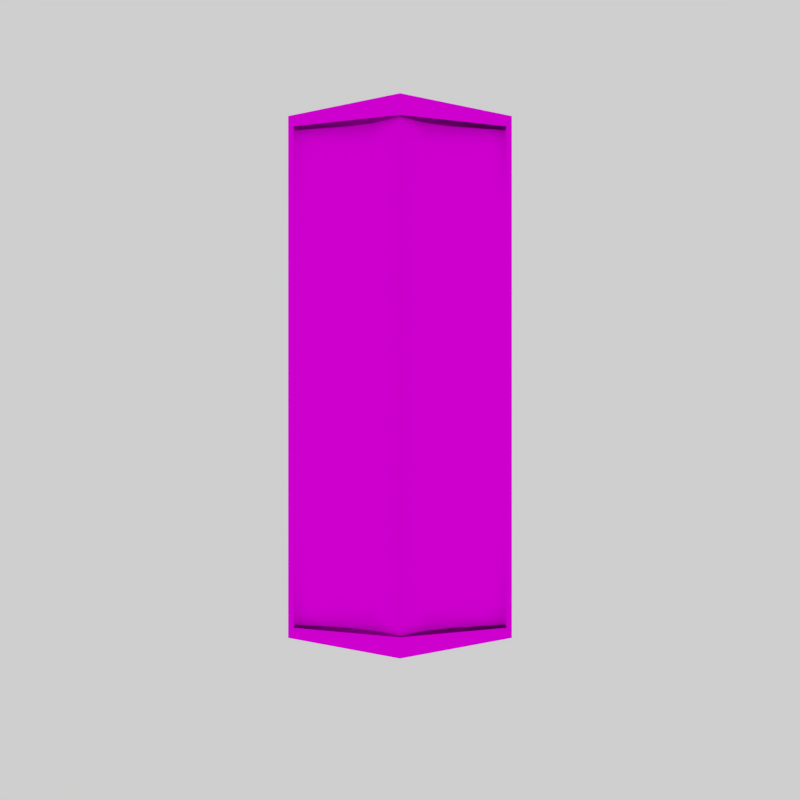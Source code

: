 # Source: shield2.blend  (saved by Blender 2.70.0; exported with 4.5.12 LTS)
import bpy
from mathutils import Matrix  # noqa: F401  (used for matrix-valued properties, if any)

bpy.ops.wm.read_factory_settings(use_empty=True)
scene = bpy.context.scene
scene.name = 'Scene'

# ---- collections
col_collection_1 = bpy.data.collections.new('Collection 1'); scene.collection.children.link(col_collection_1)

# ---- images (referenced by path relative to the original .blend; pixels are not part of the script)
import os
ASSET_DIR = os.environ.get("B2B_ASSET_DIR", "")  # directory of the original .blend (textures are referenced by path, not embedded)
HERE = os.path.dirname(os.path.abspath(__file__))  # packed textures are extracted next to this script under _unpacked/

def load_image(name, relpath, width, height, colorspace="sRGB"):
    """Load a texture the original file referenced (path relative to the .blend, or extracted next to this script)."""
    p = next((c for c in (os.path.join(HERE, relpath), os.path.join(ASSET_DIR, relpath)) if relpath and os.path.exists(c)), "")
    if p:
        img = bpy.data.images.load(p, check_existing=True)
        img.name = name
    else:  # same state as the original file: an image datablock whose file is absent (Cycles renders it pink)
        img = bpy.data.images.new(name, width, height)
        img.source = "FILE"
        img.filepath = "//" + (relpath or name)
    img.colorspace_settings.name = colorspace
    return img
img_metal_background_of_highdefinition_picture_2_169714_jpg = load_image('metal_background_of_highdefinition_picture_2_169714.jpg', 'textures/metal_background_of_highdefinition_picture_2_169714.jpg', 1024, 1024, 'sRGB')
img_metal_background_of_highdefinition_picture_2_169714_jpg_normal = load_image('metal_background_of_highdefinition_picture_2_169714.jpg_normal.', 'textures/metal_background_of_highdefinition_picture_2_169714.jpg_normal.jpg', 1024, 1024, 'sRGB')
img_7_gold_textures_jpg = load_image('7.gold-textures.jpg', 'textures/7.gold-textures.jpg', 1024, 1024, 'sRGB')
img_7_gold_textures_jpg_normalmap_jpg = load_image('7.gold-textures.jpg_normalmap.jpg', 'textures/7.gold-textures.jpg_normalmap.jpg', 1024, 1024, 'sRGB')

# ---- materials (node trees are filled in below, after node groups)
mat_shieldiron = bpy.data.materials.new('ShieldIron')
mat_shieldiron.alpha_threshold = 0.0
mat_shieldiron.roughness = 0.5
mat_shieldiron.line_color = (0.0, 0.0, 0.0, 1.0)
mat_shieldgold = bpy.data.materials.new('ShieldGold')
mat_shieldgold.alpha_threshold = 0.0
mat_shieldgold.roughness = 0.5
mat_shieldgold.line_color = (0.0, 0.0, 0.0, 1.0)

# ---- material node trees
mat_shieldiron.use_nodes = True; mat_shieldiron.node_tree.nodes.clear()
_N = mat_shieldiron.node_tree.nodes; _L = mat_shieldiron.node_tree.links
n0 = _N.new('ShaderNodeTexImage'); n0.name = 'Image Texture'; n0.location = (-345, 284)
n0.width = 140
n0.image = img_metal_background_of_highdefinition_picture_2_169714_jpg
n1 = _N.new('ShaderNodeBsdfDiffuse'); n1.name = 'Diffuse BSDF'; n1.location = (-43, 297)
n2 = _N.new('ShaderNodeBsdfAnisotropic'); n2.name = 'Glossy BSDF'; n2.location = (-41, 148)
n2.distribution = 'BECKMANN'
n2.inputs[1].default_value = 0.4472
n3 = _N.new('ShaderNodeMixShader'); n3.name = 'Mix Shader'; n3.location = (302, 316)
n4 = _N.new('ShaderNodeOutputMaterial'); n4.name = 'Material Output'; n4.location = (574, 314)
n5 = _N.new('ShaderNodeTexImage'); n5.name = 'Image Texture.001'; n5.location = (-39, -64)
n5.width = 140
n5.image = img_metal_background_of_highdefinition_picture_2_169714_jpg_normal
n6 = _N.new('ShaderNodeDisplacement'); n6.name = 'Displacement'; n6.location = (0, 0)
n6.inputs[1].default_value = 0.0
n6.inputs[2].default_value = 0.1
_L.new(n1.outputs[0], n3.inputs[1])
_L.new(n0.outputs[0], n1.inputs[0])
_L.new(n3.outputs[0], n4.inputs[0])
_L.new(n2.outputs[0], n3.inputs[2])
_L.new(n0.outputs[0], n2.inputs[0])
_L.new(n5.outputs[1], n6.inputs[0])
_L.new(n6.outputs[0], n4.inputs[2])
n4.is_active_output = True
mat_shieldgold.use_nodes = True; mat_shieldgold.node_tree.nodes.clear()
_N = mat_shieldgold.node_tree.nodes; _L = mat_shieldgold.node_tree.links
n0 = _N.new('ShaderNodeBsdfAnisotropic'); n0.name = 'Glossy BSDF'; n0.location = (-605, 248)
n0.distribution = 'BECKMANN'
n0.inputs[1].default_value = 0.4472
n1 = _N.new('ShaderNodeOutputMaterial'); n1.name = 'Material Output'; n1.location = (577, 282)
n2 = _N.new('ShaderNodeBsdfDiffuse'); n2.name = 'Diffuse BSDF'; n2.location = (243, 289)
n3 = _N.new('ShaderNodeRGBToBW'); n3.name = 'RGB to BW'; n3.location = (229, -14)
n4 = _N.new('ShaderNodeTexImage'); n4.name = 'Image Texture'; n4.location = (-57, 269)
n4.width = 140
n4.image = img_7_gold_textures_jpg
n5 = _N.new('ShaderNodeTexImage'); n5.name = 'Image Texture.001'; n5.location = (11, -19)
n5.width = 140
n5.image = img_7_gold_textures_jpg_normalmap_jpg
n6 = _N.new('ShaderNodeDisplacement'); n6.name = 'Displacement'; n6.location = (0, 0)
n6.inputs[1].default_value = 0.0
n6.inputs[2].default_value = 0.1
_L.new(n2.outputs[0], n1.inputs[0])
_L.new(n4.outputs[0], n2.inputs[0])
_L.new(n5.outputs[0], n3.inputs[0])
_L.new(n3.outputs[0], n6.inputs[0])
_L.new(n6.outputs[0], n1.inputs[2])
n1.is_active_output = True

# ---- world
world_world = bpy.data.worlds.new('World'); scene.world = world_world
world_world.use_nodes = True; world_world.node_tree.nodes.clear()
_N = world_world.node_tree.nodes; _L = world_world.node_tree.links
n0 = _N.new('ShaderNodeOutputWorld'); n0.name = 'World Output'; n0.location = (300, 300)
n1 = _N.new('ShaderNodeBackground'); n1.name = 'Background'; n1.location = (77, 307)
n1.inputs[0].default_value = (0.6208, 0.6208, 0.6208, 1.0)
_L.new(n1.outputs[0], n0.inputs[0])
n0.is_active_output = True
world_world.color = (0.05088, 0.05088, 0.05088)
world_world.use_sun_shadow = False
world_world.sun_shadow_jitter_overblur = 0.0
world_world.cycles.sampling_method = 'MANUAL'
world_world.cycles.sample_map_resolution = 256

# ---- cameras
cam_camera = bpy.data.cameras.new('Camera')
cam_camera.clip_end = 100.0
cam_camera.lens = 35.0
cam_camera.sensor_width = 32.0
cam_camera.sensor_height = 18.0
cam_camera.ortho_scale = 7.314
cam_camera.dof.focus_distance = 0.0

# ---- lights
light_lamp = bpy.data.lights.new('Lamp', 'POINT')
light_lamp.transmission_factor = 0.0
light_lamp.cutoff_distance = 30.0
light_lamp.energy = 100.0
light_lamp.shadow_buffer_clip_start = 1.001
light_lamp.shadow_soft_size = 0.1
light_lamp.shadow_maximum_resolution = 0.006
light_lamp.use_absolute_resolution = True
light_lamp.cycles.use_multiple_importance_sampling = False

# ---- meshes
me_cube = bpy.data.meshes.new('Cube')
me_cube.from_pydata([(1.0, -0.6104, -1.0), (1.0, -1.0, -1.0), (-1.0, -1.0, -1.0), (-1.0, -0.6104, -1.0), (1.0, -0.6104, 3.704), (1.0, -1.0, 3.704), (-1.0, -1.0, 3.704), (-1.0, -0.6104, 3.704), (-5.364e-07, -1.403, 3.704), (2.384e-07, -0.8906, 3.704), (0.0, -1.403, -1.0), (1.788e-07, -0.8906, -1.0), (1.049, -0.6104, -1.095), (1.049, -1.116, -1.095), (-1.049, -1.116, -1.095), (-1.049, -0.6104, -1.095), (1.788e-07, -0.8906, -1.191), (1.049, -0.6104, 3.801), (1.049, -1.116, 3.801), (-1.049, -0.6104, 3.801), (-1.049, -1.116, 3.801), (2.682e-07, -0.8906, 3.899), (1.0, -1.116, -1.0), (-1.0, -1.116, -1.0), (1.0, -1.116, 3.704), (-1.0, -1.116, 3.704), (-6.064e-07, -1.448, 3.704), (-6.994e-08, -1.448, -1.0), (-6.994e-08, -1.448, -1.191), (-5.766e-07, -1.448, 3.899), (-1.0, -1.0, -1.0), (-1.0, -1.0, -1.0), (-1.0, -1.0, -1.0), (1.0, -1.0, -1.0), (1.0, -1.0, -1.0), (1.0, -1.0, -1.0), (1.0, -1.0, 3.704), (1.0, -1.0, 3.704), (1.0, -1.0, 3.704), (-1.0, -1.0, 3.704), (-1.0, -1.0, 3.704), (-1.0, -1.0, 3.704), (1.788e-07, -1.014, -1.0), (2.384e-07, -1.014, 3.704), (1.049, -0.6104, -1.095), (1.049, -0.6104, -1.095), (1.049, -0.6104, -1.095), (1.049, -0.6104, -1.095), (1.049, -1.116, -1.095), (1.049, -1.116, -1.095), (1.049, -1.116, -1.095), (1.788e-07, -0.8906, -1.191), (1.788e-07, -0.8906, -1.191), (-1.049, -0.6104, -1.095), (-1.049, -0.6104, -1.095), (-1.049, -0.6104, -1.095), (-1.049, -0.6104, -1.095), (-1.049, -1.116, -1.095), (-1.049, -1.116, -1.095), (-1.049, -1.116, -1.095), (1.0, -0.6104, -1.0), (-1.0, -0.6104, -1.0), (-1.049, -0.6104, 3.801), (-1.049, -0.6104, 3.801), (-1.049, -0.6104, 3.801), (-1.049, -0.6104, 3.801), (2.682e-07, -0.8906, 3.899), (2.682e-07, -0.8906, 3.899), (-1.049, -1.116, 3.801), (-1.049, -1.116, 3.801), (-1.049, -1.116, 3.801), (1.049, -0.6104, 3.801), (1.049, -0.6104, 3.801), (1.049, -0.6104, 3.801), (1.049, -0.6104, 3.801), (1.0, -0.6104, 3.704), (-1.0, -0.6104, 3.704), (1.049, -1.116, 3.801), (1.049, -1.116, 3.801), (1.049, -1.116, 3.801), (-6.994e-08, -1.448, -1.0), (-6.994e-08, -1.448, -1.0), (-1.0, -1.116, -1.0), (-1.0, -1.116, -1.0), (1.0, -1.116, -1.0), (1.0, -1.116, -1.0), (1.0, -1.116, 3.704), (1.0, -1.116, 3.704), (-1.0, -1.116, 3.704), (-1.0, -1.116, 3.704), (-6.064e-07, -1.448, 3.704), (-6.064e-07, -1.448, 3.704), (-6.994e-08, -1.448, -1.191), (-6.994e-08, -1.448, -1.191), (-5.766e-07, -1.448, 3.899), (-5.766e-07, -1.448, 3.899), (-0.5, -1.11, -1.0), (-0.5, -1.11, 3.704), (0.5, -1.11, 3.704), (0.5, -1.11, -1.0), (-0.25, -1.21, -1.0), (-0.25, -1.21, 3.704), (0.25, -1.21, 3.704), (0.25, -1.21, -1.0), (-0.5, -0.7505, -1.0), (-0.5, -0.7505, 3.704), (0.5, -0.7505, 3.704), (0.5, -0.7505, -1.0), (-0.25, -0.8205, -1.0), (-0.25, -0.8205, 3.704), (0.25, -0.8205, 3.704), (0.25, -0.8205, -1.0), (-0.5, -1.282, -1.0), (-0.5, -1.282, 3.704), (0.5, -1.282, 3.704), (0.5, -1.282, -1.0), (-0.25, -1.365, -1.0), (-0.25, -1.365, 3.704), (0.25, -1.365, 3.704), (0.25, -1.365, -1.0), (0.25, -1.293, 3.704), (0.5, -1.196, 3.704), (-0.25, -1.293, 3.704), (-0.5, -1.196, 3.704), (0.25, -1.293, -1.0), (0.5, -1.196, -1.0), (-0.25, -1.293, -1.0), (-0.5, -1.196, -1.0), (-0.75, -1.055, 3.704), (0.75, -1.055, 3.704), (-0.75, -1.055, -1.0), (0.75, -1.055, -1.0), (-0.75, -1.199, -1.0), (0.75, -1.199, -1.0), (-0.75, -1.199, 3.704), (0.75, -1.199, 3.704), (-0.75, -1.127, 3.704), (0.75, -1.127, 3.704), (-0.75, -1.127, -1.0), (0.75, -1.127, -1.0)], [(80, 84), (84, 34), (37, 86), (89, 40), (132, 83), (134, 89), (135, 86), (83, 32), (10, 80), (91, 8), (116, 80), (117, 91), (118, 91), (116, 112), (117, 113), (118, 114), (124, 119), (125, 115), (126, 116), (127, 112), (120, 118), (121, 114), (122, 117), (123, 113), (120, 102), (121, 98), (122, 101), (123, 97), (124, 103), (125, 99), (126, 100), (127, 96), (128, 130), (129, 131), (132, 112), (134, 113), (135, 114), (136, 134), (137, 135), (138, 132), (139, 133), (136, 128), (137, 129), (138, 130), (139, 131)], [(42, 111, 107, 60, 44, 51), (4, 106, 110, 43, 66, 17), (96, 97, 128, 6, 2, 130), (105, 104, 3, 7), (103, 102, 8, 10), (110, 111, 42, 43), (30, 61, 56, 57), (3, 104, 108, 11, 16, 15), (0, 1, 48, 45), (3, 54, 19, 7), (76, 64, 68, 39), (13, 92, 14, 53, 52, 12), (9, 109, 105, 7, 62, 21), (22, 49, 78, 24), (4, 71, 46, 60), (36, 75, 74, 18), (27, 23, 58, 28), (59, 20, 63, 55), (47, 72, 77, 50), (90, 24, 78, 94), (88, 26, 29, 69), (31, 41, 25, 82), (38, 35, 85, 87), (70, 95, 79, 73, 67, 65), (88, 69, 58, 23), (22, 133, 115, 119, 81, 93, 49), (100, 101, 97, 96), (33, 5, 129, 98, 99, 131), (99, 98, 102, 103), (10, 8, 101, 100), (109, 108, 104, 105), (4, 60, 107, 106), (106, 107, 111, 110), (9, 11, 108, 109)])
me_cube.polygons.foreach_set('use_smooth', [True] * 34)
me_cube.polygons.foreach_set('material_index', [1, 1, 0, 0, 0, 0, 0, 1, 0, 1, 0, 1, 1, 1, 1, 0, 1, 1, 1, 1, 1, 1, 1, 1, 1, 1, 0, 0, 0, 0, 0, 0, 0, 0])
_k = set([(3, 7), (4, 60), (23, 88), (31, 41), (35, 38), (47, 72), (50, 77), (55, 63), (58, 69), (85, 87)])
me_cube.attributes.new('sharp_edge', 'BOOLEAN', 'EDGE').data.foreach_set('value', [ (min(e.vertices), max(e.vertices)) in _k for e in me_cube.edges])
_uv = me_cube.uv_layers.new(name='UVMap')
_uv.uv.foreach_set('vector', [0.0, 0.0, 0.25, 0.0, 0.5, 0.0, 1.0, 0.0, 1.0, 1.0, 0.0, 1.0, 0.0, 0.0, 0.5, 0.0, 0.75, 0.0, 1.0, 0.0, 1.0, 1.0, 0.0, 1.0, 0.0, 0.5, 1.0, 0.5, 1.0, 0.75, 1.0, 1.0, 0.0, 1.0, 0.0, 0.75, 0.0, 0.5, 1.0, 0.5, 1.0, 1.0, 0.0, 1.0, 0.0, 0.75, 1.0, 0.75, 1.0, 1.0, 0.0, 1.0, 0.0, 0.75, 1.0, 0.75, 1.0, 1.0, 0.0, 1.0, 0.0, 0.0, 1.0, 0.0, 1.0, 1.0, 0.0, 1.0, 0.0, 0.0, 0.5, 0.0, 0.75, 0.0, 1.0, 0.0, 1.0, 1.0, 0.0, 1.0, 0.0, 0.0, 1.0, 0.0, 1.0, 1.0, 0.0, 1.0, 0.0, 0.0, 1.0, 0.0, 1.0, 1.0, 0.0, 1.0, 0.0, 0.0, 1.0, 0.0, 1.0, 1.0, 0.0, 1.0, 0.5, 1.0, 0.933, 0.75, 0.933, 0.25, 0.5, 0.0, 0.06699, 0.25, 0.06699, 0.75, 0.0, 0.0, 0.25, 0.0, 0.5, 0.0, 1.0, 0.0, 1.0, 1.0, 0.0, 1.0, 0.0, 0.0, 1.0, 0.0, 1.0, 1.0, 0.0, 1.0, 0.0, 0.0, 1.0, 0.0, 1.0, 1.0, 0.0, 1.0, 0.0, 0.0, 1.0, 0.0, 1.0, 1.0, 0.0, 1.0, 0.0, 0.0, 1.0, 0.0, 1.0, 1.0, 0.0, 1.0, 0.0, 0.0, 1.0, 0.0, 1.0, 1.0, 0.0, 1.0, 0.0, 0.0, 1.0, 0.0, 1.0, 1.0, 0.0, 1.0, 0.0, 0.0, 1.0, 0.0, 1.0, 1.0, 0.0, 1.0, 0.0, 0.0, 1.0, 0.0, 1.0, 1.0, 0.0, 1.0, 0.0, 0.0, 1.0, 0.0, 1.0, 1.0, 0.0, 1.0, 0.0, 0.0, 1.0, 0.0, 1.0, 1.0, 0.0, 1.0, 0.5, 1.0, 0.933, 0.75, 0.933, 0.25, 0.5, 0.0, 0.06699, 0.25, 0.06699, 0.75, 0.0, 0.0, 1.0, 0.0, 1.0, 1.0, 0.0, 1.0, 0.0, 0.0, 0.25, 0.0, 0.5, 0.0, 0.75, 0.0, 1.0, 0.0, 1.0, 1.0, 0.0, 1.0, 0.0, 0.25, 1.0, 0.25, 1.0, 0.5, 0.0, 0.5, 0.0, 0.0, 1.0, 0.0, 1.0, 0.25, 1.0, 0.5, 0.0, 0.5, 0.0, 0.25, 0.0, 0.5, 1.0, 0.5, 1.0, 0.75, 0.0, 0.75, 0.0, 0.0, 1.0, 0.0, 1.0, 0.25, 0.0, 0.25, 0.0, 0.25, 1.0, 0.25, 1.0, 0.5, 0.0, 0.5, 0.0, 0.0, 1.0, 0.0, 1.0, 0.5, 0.0, 0.5, 0.0, 0.5, 1.0, 0.5, 1.0, 0.75, 0.0, 0.75, 0.0, 0.0, 1.0, 0.0, 1.0, 0.25, 0.0, 0.25])
me_cube.materials.append(mat_shieldiron)
me_cube.materials.append(mat_shieldgold)
me_cube.use_remesh_preserve_volume = False
me_cube.use_remesh_preserve_attributes = False
me_cube.use_mirror_vertex_groups = False
me_cube.update()

# ---- objects
ob_shield = bpy.data.objects.new('Shield', me_cube)
ob_lamp = bpy.data.objects.new('Lamp', light_lamp)
ob_camera = bpy.data.objects.new('Camera', cam_camera)

# ---- transforms, parenting, visibility, modifiers, constraints
ob_shield.location = (0.0, 0.0, 0.0)
ob_shield.lock_rotations_4d = False
ob_shield.empty_display_type = 'ARROWS'
ob_shield.lineart.crease_threshold = 0.0
ob_lamp.location = (4.076, 1.005, 5.904)
ob_lamp.rotation_euler = (0.6503, 0.05522, 1.866)
ob_lamp.lock_rotations_4d = False
ob_lamp.empty_display_type = 'ARROWS'
ob_lamp.color = (0.0, 0.0, 0.0, 0.0)
ob_lamp.lineart.crease_threshold = 0.0
ob_camera.location = (0.0, -9.326, 1.135)
ob_camera.rotation_euler = (1.571, 0.0, 0.0)
ob_camera.lock_rotations_4d = False
ob_camera.empty_display_type = 'ARROWS'
ob_camera.color = (0.0, 0.0, 0.0, 0.0)
ob_camera.display_type = 'WIRE'
ob_camera.lineart.crease_threshold = 0.0

# ---- collection membership
col_collection_1.objects.link(ob_shield)
col_collection_1.objects.link(ob_lamp)
col_collection_1.objects.link(ob_camera)

# ---- scene / render settings (as saved in the file)
scene.camera = ob_camera
scene.frame_start = 1; scene.frame_end = 250; scene.frame_set(1)
scene.render.engine = 'CYCLES'
scene.render.resolution_x = 500
scene.render.resolution_y = 500
scene.render.resolution_percentage = 50
scene.render.dither_intensity = 0.0
scene.cycles.use_denoising = False
scene.cycles.samples = 10
scene.cycles.sampling_pattern = 'TABULATED_SOBOL'
scene.cycles.light_sampling_threshold = 0.0
scene.cycles.use_adaptive_sampling = False
scene.cycles.use_light_tree = False
scene.cycles.blur_glossy = 0.0
scene.cycles.volume_bounces = 1
scene.cycles.pixel_filter_type = 'GAUSSIAN'
scene.cycles.sample_clamp_indirect = 0.0
scene.view_settings.view_transform = 'Standard'
bpy.context.view_layer.update()
